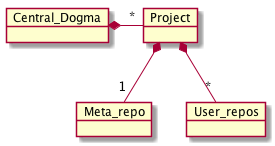

The diagram above was rendered by PlantUML. Its source (embedded in the PNG):
@startuml
object Central_Dogma
object Project
object Meta_repo
object User_repos

Central_Dogma *-right- "*" Project
Project *-- "1" Meta_repo
Project *-- "*" User_repos
@enduml